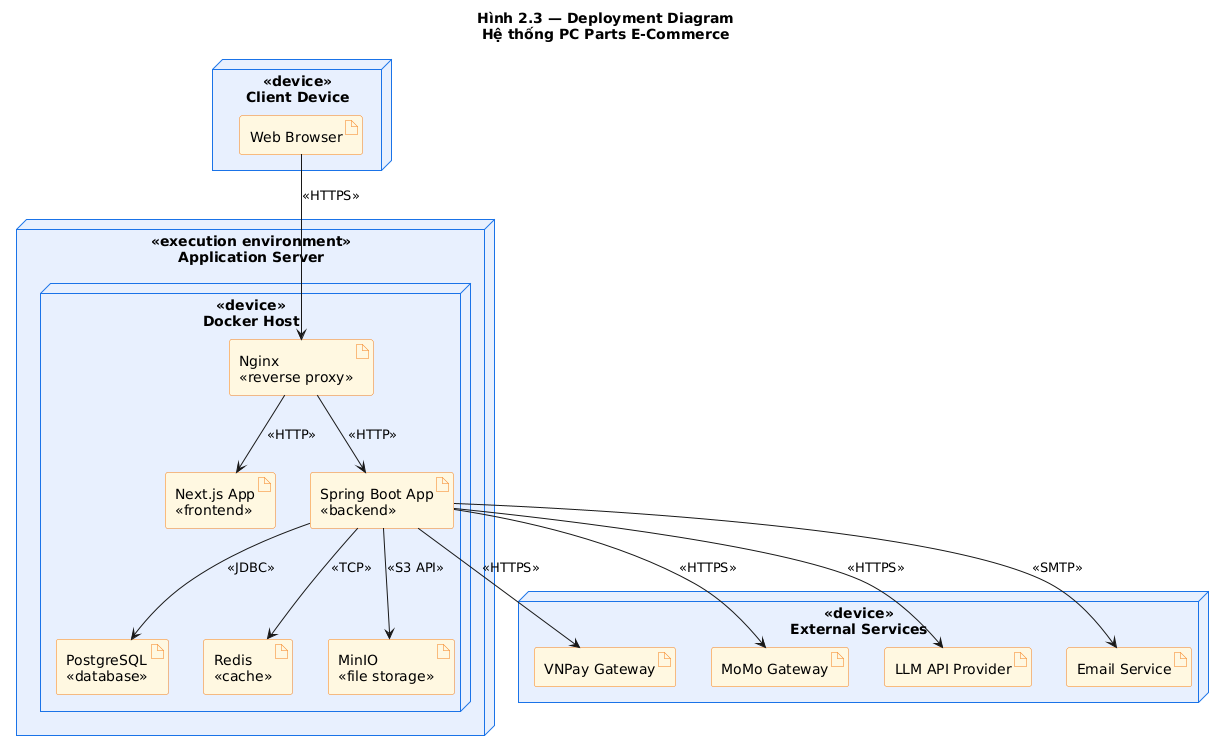

The diagram above was rendered by PlantUML. Its source (embedded in the PNG):
@startuml deployment_diagram
title Hình 2.3 — Deployment Diagram\nHệ thống PC Parts E-Commerce

skinparam node {
    BackgroundColor #E8F0FE
    BorderColor #1A73E8
}
skinparam artifact {
    BackgroundColor #FFF8E1
    BorderColor #F57F17
}

node "<<device>>\nClient Device" as client {
    artifact "Web Browser" as browser
}

node "<<execution environment>>\nApplication Server" as appserver {
    node "<<device>>\nDocker Host" as docker {
        artifact "Nginx\n<<reverse proxy>>" as nginx
        artifact "Next.js App\n<<frontend>>" as frontend
        artifact "Spring Boot App\n<<backend>>" as backend
        artifact "PostgreSQL\n<<database>>" as postgres
        artifact "Redis\n<<cache>>" as redis
        artifact "MinIO\n<<file storage>>" as minio
    }
}

node "<<device>>\nExternal Services" as ext {
    artifact "VNPay Gateway" as vnpay
    artifact "MoMo Gateway" as momo
    artifact "LLM API Provider" as llm
    artifact "Email Service" as smtp
}

browser --> nginx : <<HTTPS>>
nginx --> frontend : <<HTTP>>
nginx --> backend : <<HTTP>>

backend --> postgres : <<JDBC>>
backend --> redis : <<TCP>>
backend --> minio : <<S3 API>>

backend --> vnpay : <<HTTPS>>
backend --> momo : <<HTTPS>>
backend --> llm : <<HTTPS>>
backend --> smtp : <<SMTP>>

@enduml